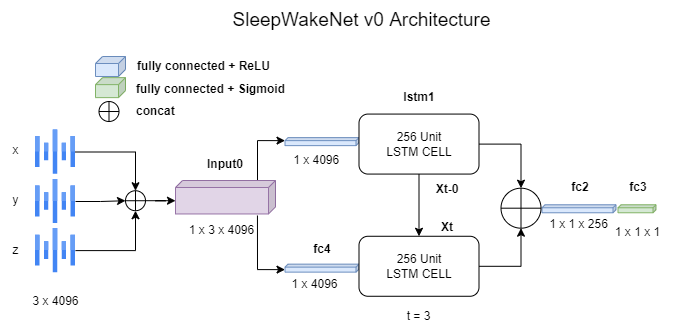

The diagram above was exported from draw.io. Its source (the exported page's mxGraphModel, read from the mxfile embedded in the PNG):
<mxGraphModel dx="1431" dy="581" grid="1" gridSize="10" guides="1" tooltips="1" connect="1" arrows="1" fold="1" page="0" pageScale="1" pageWidth="827" pageHeight="583" math="0" shadow="0">
  <root>
    <mxCell id="0" />
    <mxCell id="1" parent="0" />
    <mxCell id="4f-DMQIj-ya-iA7LCkDa-20" value="" style="shape=cube;whiteSpace=wrap;html=1;boundedLbl=1;backgroundOutline=1;darkOpacity=0.05;darkOpacity2=0.1;size=3;direction=east;flipH=1;fillColor=#dae8fc;strokeColor=#6c8ebf;" parent="1" vertex="1">
      <mxGeometry x="229.5" y="297.13" width="74" height="8" as="geometry" />
    </mxCell>
    <mxCell id="4f-DMQIj-ya-iA7LCkDa-21" value="" style="shape=cube;whiteSpace=wrap;html=1;boundedLbl=1;backgroundOutline=1;darkOpacity=0.05;darkOpacity2=0.1;size=3;direction=east;flipH=1;fillColor=#dae8fc;strokeColor=#6c8ebf;" parent="1" vertex="1">
      <mxGeometry x="486.5" y="364.27" width="74" height="8" as="geometry" />
    </mxCell>
    <mxCell id="4f-DMQIj-ya-iA7LCkDa-22" value="" style="shape=cube;whiteSpace=wrap;html=1;boundedLbl=1;backgroundOutline=1;darkOpacity=0.05;darkOpacity2=0.1;size=3;direction=east;flipH=1;fillColor=#d5e8d4;strokeColor=#82b366;" parent="1" vertex="1">
      <mxGeometry x="562.5" y="364.27" width="38" height="8" as="geometry" />
    </mxCell>
    <mxCell id="4f-DMQIj-ya-iA7LCkDa-26" value="" style="shape=cube;whiteSpace=wrap;html=1;boundedLbl=1;backgroundOutline=1;darkOpacity=0.05;darkOpacity2=0.1;size=7;direction=east;flipH=1;fillColor=#dae8fc;strokeColor=#6c8ebf;" parent="1" vertex="1">
      <mxGeometry x="40" y="215.99999999999994" width="30" height="20" as="geometry" />
    </mxCell>
    <mxCell id="4f-DMQIj-ya-iA7LCkDa-35" value="&lt;b&gt;Xt-0&lt;/b&gt;" style="text;html=1;strokeColor=none;fillColor=none;align=center;verticalAlign=middle;whiteSpace=wrap;rounded=0;" parent="1" vertex="1">
      <mxGeometry x="372" y="334.27" width="40" height="30" as="geometry" />
    </mxCell>
    <mxCell id="4f-DMQIj-ya-iA7LCkDa-36" value="&lt;b&gt;fc2&lt;/b&gt;" style="text;html=1;strokeColor=none;fillColor=none;align=center;verticalAlign=middle;whiteSpace=wrap;rounded=0;" parent="1" vertex="1">
      <mxGeometry x="504.5" y="331.7" width="40" height="30" as="geometry" />
    </mxCell>
    <mxCell id="4f-DMQIj-ya-iA7LCkDa-48" value="&amp;nbsp;1 x 4096" style="text;html=1;strokeColor=none;fillColor=none;align=center;verticalAlign=middle;whiteSpace=wrap;rounded=0;" parent="1" vertex="1">
      <mxGeometry x="209.5" y="307.7" width="99" height="24" as="geometry" />
    </mxCell>
    <mxCell id="4f-DMQIj-ya-iA7LCkDa-49" value="1 x 1 x 256" style="text;html=1;strokeColor=none;fillColor=none;align=center;verticalAlign=middle;whiteSpace=wrap;rounded=0;" parent="1" vertex="1">
      <mxGeometry x="474" y="372.27" width="99" height="24" as="geometry" />
    </mxCell>
    <mxCell id="4f-DMQIj-ya-iA7LCkDa-52" value="fully connected + ReLU" style="text;html=1;strokeColor=none;fillColor=none;align=left;verticalAlign=middle;whiteSpace=wrap;rounded=0;fontStyle=1" parent="1" vertex="1">
      <mxGeometry x="80" y="214.05999999999995" width="138" height="23.88" as="geometry" />
    </mxCell>
    <mxCell id="pZUGmcbbCFUAGp6J0Use-7" value="&lt;font style=&quot;font-size: 19px;&quot;&gt;SleepWakeNet v0 Architecture&lt;/font&gt;" style="text;html=1;align=center;verticalAlign=middle;resizable=0;points=[];autosize=1;strokeColor=none;fillColor=none;" parent="1" vertex="1">
      <mxGeometry x="165.5" y="160" width="280" height="40" as="geometry" />
    </mxCell>
    <mxCell id="DMS89sDbkpvCYL_9XSoR-4" style="edgeStyle=orthogonalEdgeStyle;rounded=0;orthogonalLoop=1;jettySize=auto;html=1;entryX=0;entryY=0.5;entryDx=0;entryDy=0;entryPerimeter=0;" edge="1" parent="1" source="RRCHq7ViQqsOzqTHjWW1-16" target="DMS89sDbkpvCYL_9XSoR-2">
      <mxGeometry relative="1" as="geometry" />
    </mxCell>
    <mxCell id="RRCHq7ViQqsOzqTHjWW1-16" value="" style="sketch=0;html=1;verticalAlign=top;labelPosition=center;verticalLabelPosition=bottom;align=center;spacingTop=-6;fontSize=11;fontStyle=1;fontColor=#999999;shape=image;aspect=fixed;imageAspect=0;image=data:image/svg+xml,(base64 omitted: 532 chars);" parent="1" vertex="1">
      <mxGeometry x="-20" y="338.88" width="40" height="44.22" as="geometry" />
    </mxCell>
    <mxCell id="RRCHq7ViQqsOzqTHjWW1-30" value="" style="shape=cube;whiteSpace=wrap;html=1;boundedLbl=1;backgroundOutline=1;darkOpacity=0.05;darkOpacity2=0.1;size=3;direction=east;flipH=1;fillColor=#dae8fc;strokeColor=#6c8ebf;" parent="1" vertex="1">
      <mxGeometry x="229.5" y="423.63" width="74" height="8" as="geometry" />
    </mxCell>
    <mxCell id="RRCHq7ViQqsOzqTHjWW1-31" value="&lt;b&gt;Xt&lt;/b&gt;" style="text;html=1;strokeColor=none;fillColor=none;align=center;verticalAlign=middle;whiteSpace=wrap;rounded=0;" parent="1" vertex="1">
      <mxGeometry x="372" y="372.27" width="40" height="30" as="geometry" />
    </mxCell>
    <mxCell id="RRCHq7ViQqsOzqTHjWW1-32" value="1 x 4096" style="text;html=1;strokeColor=none;fillColor=none;align=center;verticalAlign=middle;whiteSpace=wrap;rounded=0;" parent="1" vertex="1">
      <mxGeometry x="209.5" y="431.77" width="99" height="24" as="geometry" />
    </mxCell>
    <mxCell id="RRCHq7ViQqsOzqTHjWW1-38" style="edgeStyle=orthogonalEdgeStyle;rounded=0;orthogonalLoop=1;jettySize=auto;html=1;" parent="1" source="RRCHq7ViQqsOzqTHjWW1-36" target="RRCHq7ViQqsOzqTHjWW1-37" edge="1">
      <mxGeometry relative="1" as="geometry" />
    </mxCell>
    <mxCell id="RRCHq7ViQqsOzqTHjWW1-45" style="edgeStyle=orthogonalEdgeStyle;rounded=0;orthogonalLoop=1;jettySize=auto;html=1;entryX=0.5;entryY=0;entryDx=0;entryDy=0;entryPerimeter=0;" parent="1" source="RRCHq7ViQqsOzqTHjWW1-36" target="RRCHq7ViQqsOzqTHjWW1-41" edge="1">
      <mxGeometry relative="1" as="geometry" />
    </mxCell>
    <mxCell id="RRCHq7ViQqsOzqTHjWW1-36" value="256 Unit&lt;br&gt;LSTM CELL" style="rounded=1;whiteSpace=wrap;html=1;" parent="1" vertex="1">
      <mxGeometry x="303.5" y="273.57" width="120" height="60" as="geometry" />
    </mxCell>
    <mxCell id="RRCHq7ViQqsOzqTHjWW1-44" style="edgeStyle=orthogonalEdgeStyle;rounded=0;orthogonalLoop=1;jettySize=auto;html=1;" parent="1" source="RRCHq7ViQqsOzqTHjWW1-37" target="RRCHq7ViQqsOzqTHjWW1-41" edge="1">
      <mxGeometry relative="1" as="geometry" />
    </mxCell>
    <mxCell id="RRCHq7ViQqsOzqTHjWW1-37" value="256 Unit&lt;br&gt;LSTM CELL" style="rounded=1;whiteSpace=wrap;html=1;" parent="1" vertex="1">
      <mxGeometry x="303.5" y="395.77" width="120" height="60" as="geometry" />
    </mxCell>
    <mxCell id="RRCHq7ViQqsOzqTHjWW1-41" value="" style="verticalLabelPosition=bottom;verticalAlign=top;html=1;shape=mxgraph.flowchart.summing_function;" parent="1" vertex="1">
      <mxGeometry x="445.5" y="347.69" width="40" height="40" as="geometry" />
    </mxCell>
    <mxCell id="RRCHq7ViQqsOzqTHjWW1-47" value="" style="verticalLabelPosition=bottom;verticalAlign=top;html=1;shape=mxgraph.flowchart.summing_function;" parent="1" vertex="1">
      <mxGeometry x="43.5" y="261.01" width="20" height="20" as="geometry" />
    </mxCell>
    <mxCell id="RRCHq7ViQqsOzqTHjWW1-50" value="&lt;b&gt;lstm1&lt;/b&gt;" style="text;html=1;strokeColor=none;fillColor=none;align=center;verticalAlign=middle;whiteSpace=wrap;rounded=0;" parent="1" vertex="1">
      <mxGeometry x="343.5" y="241.82" width="40" height="30" as="geometry" />
    </mxCell>
    <mxCell id="RRCHq7ViQqsOzqTHjWW1-51" value="1 x 1 x 1" style="text;html=1;strokeColor=none;fillColor=none;align=center;verticalAlign=middle;whiteSpace=wrap;rounded=0;" parent="1" vertex="1">
      <mxGeometry x="533" y="380.05" width="99" height="24" as="geometry" />
    </mxCell>
    <mxCell id="RRCHq7ViQqsOzqTHjWW1-61" value="" style="shape=cube;whiteSpace=wrap;html=1;boundedLbl=1;backgroundOutline=1;darkOpacity=0.05;darkOpacity2=0.1;size=7;direction=east;flipH=1;fillColor=#d5e8d4;strokeColor=#82b366;" parent="1" vertex="1">
      <mxGeometry x="40" y="237.12999999999994" width="30" height="20" as="geometry" />
    </mxCell>
    <mxCell id="RRCHq7ViQqsOzqTHjWW1-62" value="fully connected + Sigmoid" style="text;html=1;strokeColor=none;fillColor=none;align=left;verticalAlign=middle;whiteSpace=wrap;rounded=0;fontStyle=1" parent="1" vertex="1">
      <mxGeometry x="79" y="237.19" width="175.62" height="23.88" as="geometry" />
    </mxCell>
    <mxCell id="RRCHq7ViQqsOzqTHjWW1-63" value="&lt;b&gt;fc3&lt;/b&gt;" style="text;html=1;strokeColor=none;fillColor=none;align=center;verticalAlign=middle;whiteSpace=wrap;rounded=0;" parent="1" vertex="1">
      <mxGeometry x="562.5" y="331.7" width="40" height="30" as="geometry" />
    </mxCell>
    <mxCell id="bk_6NRlyJX9JYCSATbuf-57" style="edgeStyle=orthogonalEdgeStyle;rounded=0;orthogonalLoop=1;jettySize=auto;html=1;entryX=0;entryY=0;entryDx=74;entryDy=3;entryPerimeter=0;fontSize=10;" parent="1" target="4f-DMQIj-ya-iA7LCkDa-20" edge="1">
      <mxGeometry relative="1" as="geometry">
        <Array as="points">
          <mxPoint x="202" y="299.82" />
        </Array>
        <mxPoint x="202" y="349.82" as="sourcePoint" />
      </mxGeometry>
    </mxCell>
    <mxCell id="bk_6NRlyJX9JYCSATbuf-58" style="edgeStyle=orthogonalEdgeStyle;rounded=0;orthogonalLoop=1;jettySize=auto;html=1;entryX=0;entryY=0;entryDx=74;entryDy=5.5;entryPerimeter=0;fontSize=10;exitX=0.855;exitY=0;exitDx=0;exitDy=0;exitPerimeter=0;" parent="1" target="RRCHq7ViQqsOzqTHjWW1-30" edge="1" source="DMS89sDbkpvCYL_9XSoR-1">
      <mxGeometry relative="1" as="geometry">
        <Array as="points">
          <mxPoint x="202" y="429" />
        </Array>
        <mxPoint x="202" y="379.82" as="sourcePoint" />
      </mxGeometry>
    </mxCell>
    <mxCell id="bk_6NRlyJX9JYCSATbuf-63" value="&lt;b&gt;fc4&lt;/b&gt;" style="text;html=1;strokeColor=none;fillColor=none;align=center;verticalAlign=middle;whiteSpace=wrap;rounded=0;" parent="1" vertex="1">
      <mxGeometry x="246.5" y="393.63" width="40" height="30" as="geometry" />
    </mxCell>
    <mxCell id="DMS89sDbkpvCYL_9XSoR-5" style="edgeStyle=orthogonalEdgeStyle;rounded=0;orthogonalLoop=1;jettySize=auto;html=1;entryX=0.5;entryY=1;entryDx=0;entryDy=0;entryPerimeter=0;" edge="1" parent="1" source="GXA8NujvtnrOoC2xZsZ2-1" target="DMS89sDbkpvCYL_9XSoR-2">
      <mxGeometry relative="1" as="geometry" />
    </mxCell>
    <mxCell id="GXA8NujvtnrOoC2xZsZ2-1" value="" style="sketch=0;html=1;verticalAlign=top;labelPosition=center;verticalLabelPosition=bottom;align=center;spacingTop=-6;fontSize=11;fontStyle=1;fontColor=#999999;shape=image;aspect=fixed;imageAspect=0;image=data:image/svg+xml,(base64 omitted: 532 chars);" parent="1" vertex="1">
      <mxGeometry x="-20" y="388.01" width="40" height="44.22" as="geometry" />
    </mxCell>
    <mxCell id="DMS89sDbkpvCYL_9XSoR-3" style="edgeStyle=orthogonalEdgeStyle;rounded=0;orthogonalLoop=1;jettySize=auto;html=1;entryX=0.5;entryY=0;entryDx=0;entryDy=0;entryPerimeter=0;" edge="1" parent="1" source="GXA8NujvtnrOoC2xZsZ2-2" target="DMS89sDbkpvCYL_9XSoR-2">
      <mxGeometry relative="1" as="geometry" />
    </mxCell>
    <mxCell id="GXA8NujvtnrOoC2xZsZ2-2" value="" style="sketch=0;html=1;verticalAlign=top;labelPosition=center;verticalLabelPosition=bottom;align=center;spacingTop=-6;fontSize=11;fontStyle=1;fontColor=#999999;shape=image;aspect=fixed;imageAspect=0;image=data:image/svg+xml,(base64 omitted: 532 chars);" parent="1" vertex="1">
      <mxGeometry x="-20" y="289.41999999999996" width="40" height="44.22" as="geometry" />
    </mxCell>
    <mxCell id="GXA8NujvtnrOoC2xZsZ2-5" value="x" style="text;html=1;align=center;verticalAlign=middle;resizable=0;points=[];autosize=1;strokeColor=none;fillColor=none;" parent="1" vertex="1">
      <mxGeometry x="-55" y="295" width="30" height="30" as="geometry" />
    </mxCell>
    <mxCell id="GXA8NujvtnrOoC2xZsZ2-6" value="y" style="text;html=1;align=center;verticalAlign=middle;resizable=0;points=[];autosize=1;strokeColor=none;fillColor=none;" parent="1" vertex="1">
      <mxGeometry x="-55" y="345" width="30" height="30" as="geometry" />
    </mxCell>
    <mxCell id="GXA8NujvtnrOoC2xZsZ2-7" value="z" style="text;html=1;align=center;verticalAlign=middle;resizable=0;points=[];autosize=1;strokeColor=none;fillColor=none;" parent="1" vertex="1">
      <mxGeometry x="-55" y="395" width="30" height="30" as="geometry" />
    </mxCell>
    <mxCell id="GXA8NujvtnrOoC2xZsZ2-20" value="3 x 4096" style="text;html=1;strokeColor=none;fillColor=none;align=center;verticalAlign=middle;whiteSpace=wrap;rounded=0;" parent="1" vertex="1">
      <mxGeometry x="-49.5" y="445.95" width="99" height="30" as="geometry" />
    </mxCell>
    <mxCell id="lwrEw87mWDrUTGDg6L0f-2" value="" style="shape=cube;whiteSpace=wrap;html=1;boundedLbl=1;backgroundOutline=1;darkOpacity=0.05;darkOpacity2=0.1;size=7;direction=east;flipH=1;fillColor=#e1d5e7;strokeColor=#9673a6;" parent="1" vertex="1">
      <mxGeometry x="120" y="340" width="100" height="33.46" as="geometry" />
    </mxCell>
    <mxCell id="lwrEw87mWDrUTGDg6L0f-6" value="t = 3" style="text;html=1;align=center;verticalAlign=middle;resizable=0;points=[];autosize=1;strokeColor=none;fillColor=none;" parent="1" vertex="1">
      <mxGeometry x="338" y="460.81" width="50" height="30" as="geometry" />
    </mxCell>
    <mxCell id="DMS89sDbkpvCYL_9XSoR-1" value="1 x 3 x 4096" style="text;html=1;strokeColor=none;fillColor=none;align=center;verticalAlign=middle;whiteSpace=wrap;rounded=0;" vertex="1" parent="1">
      <mxGeometry x="117.31" y="375" width="99" height="30" as="geometry" />
    </mxCell>
    <mxCell id="DMS89sDbkpvCYL_9XSoR-6" style="edgeStyle=orthogonalEdgeStyle;rounded=0;orthogonalLoop=1;jettySize=auto;html=1;entryX=0;entryY=0;entryDx=100;entryDy=20.23;entryPerimeter=0;" edge="1" parent="1" source="DMS89sDbkpvCYL_9XSoR-2" target="lwrEw87mWDrUTGDg6L0f-2">
      <mxGeometry relative="1" as="geometry" />
    </mxCell>
    <mxCell id="DMS89sDbkpvCYL_9XSoR-2" value="" style="verticalLabelPosition=bottom;verticalAlign=top;html=1;shape=mxgraph.flowchart.summing_function;" vertex="1" parent="1">
      <mxGeometry x="70" y="350.23" width="20" height="20" as="geometry" />
    </mxCell>
    <mxCell id="DMS89sDbkpvCYL_9XSoR-7" value="&lt;b&gt;lnput0&lt;/b&gt;" style="text;html=1;strokeColor=none;fillColor=none;align=center;verticalAlign=middle;whiteSpace=wrap;rounded=0;" vertex="1" parent="1">
      <mxGeometry x="150" y="308.88" width="40" height="30" as="geometry" />
    </mxCell>
    <mxCell id="RRCHq7ViQqsOzqTHjWW1-49" value="concat" style="text;html=1;strokeColor=none;fillColor=none;align=left;verticalAlign=middle;whiteSpace=wrap;rounded=0;fontStyle=1" parent="1" vertex="1">
      <mxGeometry x="78.5" y="259.07" width="49" height="23.88" as="geometry" />
    </mxCell>
  </root>
</mxGraphModel>